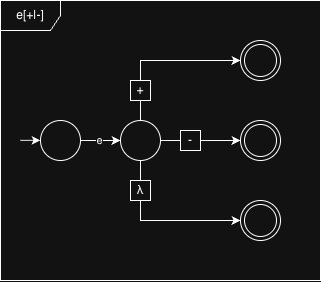

The diagram above was exported from draw.io. Its source (the exported page's mxGraphModel, read from the mxfile embedded in the PNG):
<mxGraphModel dx="1454" dy="2041" grid="1" gridSize="10" guides="1" tooltips="1" connect="1" arrows="1" fold="1" page="1" pageScale="1" pageWidth="850" pageHeight="1100" math="0" shadow="0">
  <root>
    <mxCell id="0" />
    <mxCell id="1" parent="0" />
    <mxCell id="2" edge="1" parent="1" source="4" style="edgeStyle=orthogonalEdgeStyle;rounded=0;orthogonalLoop=1;jettySize=auto;html=1;entryX=0;entryY=0.5;entryDx=0;entryDy=0;" target="9">
      <mxGeometry relative="1" as="geometry" />
    </mxCell>
    <mxCell id="3" connectable="0" parent="2" style="edgeLabel;html=1;align=center;verticalAlign=middle;resizable=0;points=[];" value="e" vertex="1">
      <mxGeometry relative="1" x="-0.0952" y="1" as="geometry">
        <mxPoint as="offset" />
      </mxGeometry>
    </mxCell>
    <mxCell id="4" parent="1" style="ellipse;whiteSpace=wrap;html=1;aspect=fixed;" value="" vertex="1">
      <mxGeometry height="40" width="40" x="1680" y="440" as="geometry" />
    </mxCell>
    <mxCell id="5" edge="1" parent="1" source="12" style="edgeStyle=orthogonalEdgeStyle;rounded=0;orthogonalLoop=1;jettySize=auto;html=1;entryX=0;entryY=0.5;entryDx=0;entryDy=0;">
      <mxGeometry relative="1" as="geometry">
        <mxPoint x="1880.0000000000005" y="460" as="targetPoint" />
      </mxGeometry>
    </mxCell>
    <mxCell id="6" edge="1" parent="1" source="11" style="edgeStyle=orthogonalEdgeStyle;rounded=0;orthogonalLoop=1;jettySize=auto;html=1;exitX=0.5;exitY=0;exitDx=0;exitDy=0;entryX=0;entryY=0.5;entryDx=0;entryDy=0;" target="16">
      <mxGeometry relative="1" as="geometry">
        <mxPoint x="1880.0000000000005" y="380" as="targetPoint" />
      </mxGeometry>
    </mxCell>
    <mxCell id="7" edge="1" parent="1" source="9" style="edgeStyle=orthogonalEdgeStyle;rounded=0;orthogonalLoop=1;jettySize=auto;html=1;exitX=0.5;exitY=1;exitDx=0;exitDy=0;entryX=0;entryY=0.5;entryDx=0;entryDy=0;" target="14">
      <mxGeometry relative="1" as="geometry">
        <mxPoint x="1880.0000000000005" y="540" as="targetPoint" />
      </mxGeometry>
    </mxCell>
    <mxCell id="8" edge="1" parent="1" source="9" style="edgeStyle=orthogonalEdgeStyle;rounded=0;orthogonalLoop=1;jettySize=auto;html=1;entryX=0;entryY=0.5;entryDx=0;entryDy=0;endArrow=none;endFill=0;" target="12">
      <mxGeometry relative="1" as="geometry" />
    </mxCell>
    <mxCell id="9" parent="1" style="ellipse;whiteSpace=wrap;html=1;aspect=fixed;" value="" vertex="1">
      <mxGeometry height="40" width="40" x="1760" y="440" as="geometry" />
    </mxCell>
    <mxCell id="10" edge="1" parent="1" source="9" style="edgeStyle=orthogonalEdgeStyle;rounded=0;orthogonalLoop=1;jettySize=auto;html=1;exitX=0.5;exitY=0;exitDx=0;exitDy=0;entryX=0.5;entryY=1;entryDx=0;entryDy=0;endArrow=none;endFill=0;" target="11" value="">
      <mxGeometry relative="1" as="geometry">
        <mxPoint x="1780" y="440" as="sourcePoint" />
        <mxPoint x="1840" y="380" as="targetPoint" />
      </mxGeometry>
    </mxCell>
    <mxCell id="11" parent="1" style="rounded=0;whiteSpace=wrap;html=1;" value="+" vertex="1">
      <mxGeometry height="20" width="20" x="1770" y="400" as="geometry" />
    </mxCell>
    <mxCell id="12" parent="1" style="rounded=0;whiteSpace=wrap;html=1;" value="-" vertex="1">
      <mxGeometry height="20" width="20" x="1820" y="450" as="geometry" />
    </mxCell>
    <mxCell id="13" parent="1" style="rounded=0;whiteSpace=wrap;html=1;" value="λ" vertex="1">
      <mxGeometry height="20" width="20" x="1770" y="500" as="geometry" />
    </mxCell>
    <mxCell id="14" parent="1" style="ellipse;shape=doubleEllipse;html=1;dashed=0;whiteSpace=wrap;aspect=fixed;" value="" vertex="1">
      <mxGeometry height="40" width="40" x="1880" y="520" as="geometry" />
    </mxCell>
    <mxCell id="15" parent="1" style="ellipse;shape=doubleEllipse;html=1;dashed=0;whiteSpace=wrap;aspect=fixed;" value="" vertex="1">
      <mxGeometry height="40" width="40" x="1880" y="440" as="geometry" />
    </mxCell>
    <mxCell id="16" parent="1" style="ellipse;shape=doubleEllipse;html=1;dashed=0;whiteSpace=wrap;aspect=fixed;" value="" vertex="1">
      <mxGeometry height="40" width="40" x="1880" y="360" as="geometry" />
    </mxCell>
    <mxCell id="17" edge="1" parent="1" style="endArrow=classic;html=1;rounded=0;entryX=0;entryY=0.5;entryDx=0;entryDy=0;" value="">
      <mxGeometry height="50" relative="1" width="50" as="geometry">
        <mxPoint x="1660" y="459.86" as="sourcePoint" />
        <mxPoint x="1680" y="459.86" as="targetPoint" />
      </mxGeometry>
    </mxCell>
    <mxCell id="18" parent="1" style="shape=umlFrame;whiteSpace=wrap;html=1;pointerEvents=0;" value="e[+|-]" vertex="1">
      <mxGeometry height="280" width="320" x="1640" y="320" as="geometry" />
    </mxCell>
  </root>
</mxGraphModel>